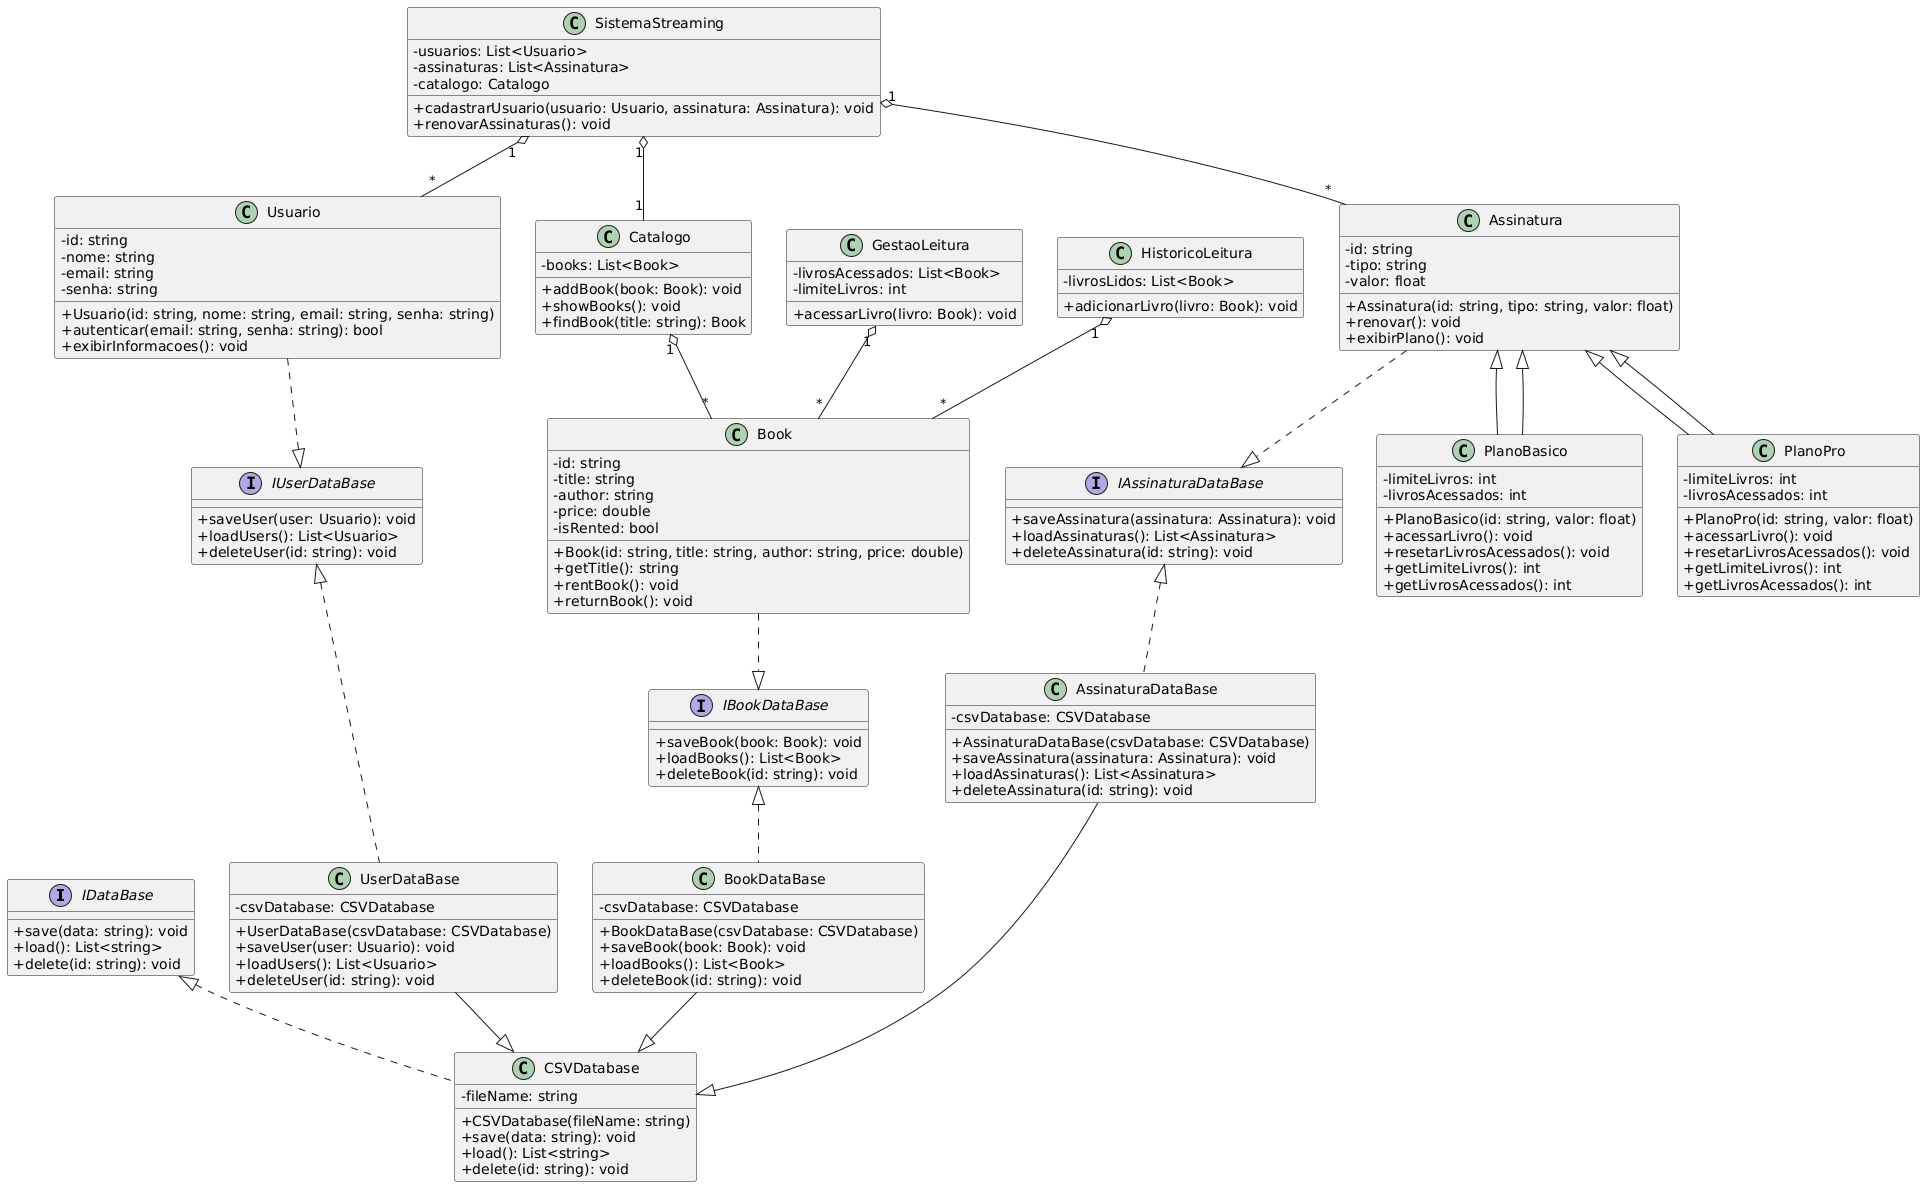

The diagram above was rendered by PlantUML. Its source (embedded in the PNG):
@startuml
!define vector List
skinparam classAttributeIconSize 0

' Interfaces para Banco de Dados
interface IDataBase {
  + save(data: string): void
  + load(): vector<string>
  + delete(id: string): void
}

interface IUserDataBase {
  + saveUser(user: Usuario): void
  + loadUsers(): vector<Usuario>
  + deleteUser(id: string): void
}

interface IBookDataBase {
  + saveBook(book: Book): void
  + loadBooks(): vector<Book>
  + deleteBook(id: string): void
}

interface IAssinaturaDataBase {
  + saveAssinatura(assinatura: Assinatura): void
  + loadAssinaturas(): vector<Assinatura>
  + deleteAssinatura(id: string): void
}

' Classes de Banco de Dados
class CSVDatabase implements IDataBase {
  - fileName: string
  + CSVDatabase(fileName: string)
  + save(data: string): void
  + load(): vector<string>
  + delete(id: string): void
}

class UserDataBase implements IUserDataBase {
  - csvDatabase: CSVDatabase
  + UserDataBase(csvDatabase: CSVDatabase)
  + saveUser(user: Usuario): void
  + loadUsers(): vector<Usuario>
  + deleteUser(id: string): void
}

class BookDataBase implements IBookDataBase {
  - csvDatabase: CSVDatabase
  + BookDataBase(csvDatabase: CSVDatabase)
  + saveBook(book: Book): void
  + loadBooks(): vector<Book>
  + deleteBook(id: string): void
}

class AssinaturaDataBase implements IAssinaturaDataBase {
  - csvDatabase: CSVDatabase
  + AssinaturaDataBase(csvDatabase: CSVDatabase)
  + saveAssinatura(assinatura: Assinatura): void
  + loadAssinaturas(): vector<Assinatura>
  + deleteAssinatura(id: string): void
}

' Classes concretas
class Usuario {
  - id: string
  - nome: string
  - email: string
  - senha: string
  + Usuario(id: string, nome: string, email: string, senha: string)
  + autenticar(email: string, senha: string): bool
  + exibirInformacoes(): void
}

class Book {
  - id: string
  - title: string
  - author: string
  - price: double
  - isRented: bool
  + Book(id: string, title: string, author: string, price: double)
  + getTitle(): string
  + rentBook(): void
  + returnBook(): void
}

class Catalogo {
  - books: vector<Book>
  + addBook(book: Book): void
  + showBooks(): void
  + findBook(title: string): Book
}

class Assinatura {
  - id: string
  - tipo: string
  - valor: float
  + Assinatura(id: string, tipo: string, valor: float)
  + renovar(): void
  + exibirPlano(): void
}

class PlanoBasico extends Assinatura {
  - limiteLivros: int
  - livrosAcessados: int
  + PlanoBasico(id: string, valor: float)
  + acessarLivro(): void
  + resetarLivrosAcessados(): void
  + getLimiteLivros(): int
  + getLivrosAcessados(): int
}

class PlanoPro extends Assinatura {
  - limiteLivros: int
  - livrosAcessados: int
  + PlanoPro(id: string, valor: float)
  + acessarLivro(): void
  + resetarLivrosAcessados(): void
  + getLimiteLivros(): int
  + getLivrosAcessados(): int
}

class GestaoLeitura {
  - livrosAcessados: vector<Book>
  - limiteLivros: int
  + acessarLivro(livro: Book): void
}

class HistoricoLeitura {
  - livrosLidos: vector<Book>
  + adicionarLivro(livro: Book): void
}

class SistemaStreaming {
  - usuarios: vector<Usuario>
  - assinaturas: vector<Assinatura>
  - catalogo: Catalogo
  + cadastrarUsuario(usuario: Usuario, assinatura: Assinatura): void
  + renovarAssinaturas(): void
}

' Relacionamentos entre classes
Usuario ..|> IUserDataBase
Book ..|> IBookDataBase
Assinatura ..|> IAssinaturaDataBase

UserDataBase --|> CSVDatabase
BookDataBase --|> CSVDatabase
AssinaturaDataBase --|> CSVDatabase

SistemaStreaming "1" o-- "*" Usuario
SistemaStreaming "1" o-- "*" Assinatura
SistemaStreaming "1" o-- "1" Catalogo
Catalogo "1" o-- "*" Book
GestaoLeitura "1" o-- "*" Book
HistoricoLeitura "1" o-- "*" Book
PlanoBasico --|> Assinatura
PlanoPro --|> Assinatura
@enduml